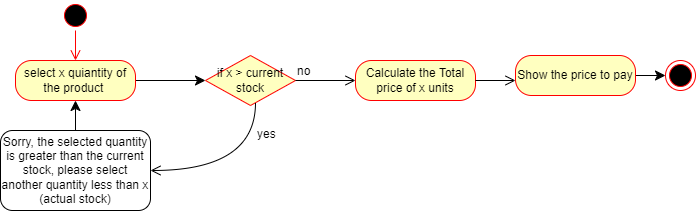

The diagram above was exported from draw.io. Its source (the exported page's mxGraphModel, read from the mxfile embedded in the PNG):
<mxGraphModel dx="880" dy="476" grid="1" gridSize="10" guides="1" tooltips="1" connect="1" arrows="1" fold="1" page="1" pageScale="1" pageWidth="827" pageHeight="1169" math="0" shadow="0">
  <root>
    <mxCell id="0" />
    <mxCell id="1" parent="0" />
    <mxCell id="T92ASDZM6Qxce1wt2V_N-1" value="" style="ellipse;html=1;shape=startState;fillColor=#000000;strokeColor=#ff0000;" parent="1" vertex="1">
      <mxGeometry x="65" y="40" width="30" height="30" as="geometry" />
    </mxCell>
    <mxCell id="T92ASDZM6Qxce1wt2V_N-2" value="" style="edgeStyle=orthogonalEdgeStyle;html=1;verticalAlign=bottom;endArrow=open;endSize=8;strokeColor=#ff0000;rounded=0;fontSize=12;curved=1;" parent="1" source="T92ASDZM6Qxce1wt2V_N-1" target="T92ASDZM6Qxce1wt2V_N-3" edge="1">
      <mxGeometry relative="1" as="geometry">
        <mxPoint x="80" y="130" as="targetPoint" />
      </mxGeometry>
    </mxCell>
    <mxCell id="T92ASDZM6Qxce1wt2V_N-10" style="edgeStyle=none;curved=1;rounded=0;orthogonalLoop=1;jettySize=auto;html=1;entryX=0;entryY=0.5;entryDx=0;entryDy=0;fontSize=12;startSize=8;endSize=8;" parent="1" source="T92ASDZM6Qxce1wt2V_N-3" target="T92ASDZM6Qxce1wt2V_N-7" edge="1">
      <mxGeometry relative="1" as="geometry" />
    </mxCell>
    <mxCell id="T92ASDZM6Qxce1wt2V_N-3" value="select x quiantity of the product&amp;nbsp;" style="rounded=1;whiteSpace=wrap;html=1;arcSize=40;fontColor=#000000;fillColor=#ffffc0;strokeColor=#ff0000;" parent="1" vertex="1">
      <mxGeometry x="20" y="100" width="120" height="40" as="geometry" />
    </mxCell>
    <mxCell id="T92ASDZM6Qxce1wt2V_N-7" value="if x &amp;gt; current stock" style="rhombus;whiteSpace=wrap;html=1;fontColor=#000000;fillColor=#ffffc0;strokeColor=#ff0000;" parent="1" vertex="1">
      <mxGeometry x="210" y="95" width="90" height="50" as="geometry" />
    </mxCell>
    <mxCell id="T92ASDZM6Qxce1wt2V_N-8" value="no" style="edgeStyle=orthogonalEdgeStyle;html=1;align=left;verticalAlign=bottom;endArrow=open;endSize=8;rounded=0;fontSize=12;curved=1;" parent="1" source="T92ASDZM6Qxce1wt2V_N-7" target="T92ASDZM6Qxce1wt2V_N-16" edge="1">
      <mxGeometry x="-1" relative="1" as="geometry">
        <mxPoint x="360" y="120" as="targetPoint" />
      </mxGeometry>
    </mxCell>
    <mxCell id="T92ASDZM6Qxce1wt2V_N-9" value="yes" style="edgeStyle=orthogonalEdgeStyle;html=1;align=left;verticalAlign=top;endArrow=open;endSize=8;rounded=0;fontSize=12;curved=1;entryX=1;entryY=0.5;entryDx=0;entryDy=0;" parent="1" source="T92ASDZM6Qxce1wt2V_N-7" target="T92ASDZM6Qxce1wt2V_N-11" edge="1">
      <mxGeometry x="-0.7881" relative="1" as="geometry">
        <mxPoint x="230" y="210" as="targetPoint" />
        <Array as="points">
          <mxPoint x="260" y="210" />
        </Array>
        <mxPoint as="offset" />
      </mxGeometry>
    </mxCell>
    <mxCell id="T92ASDZM6Qxce1wt2V_N-15" style="edgeStyle=none;curved=1;rounded=0;orthogonalLoop=1;jettySize=auto;html=1;fontSize=12;startSize=8;endSize=8;" parent="1" source="T92ASDZM6Qxce1wt2V_N-11" target="T92ASDZM6Qxce1wt2V_N-3" edge="1">
      <mxGeometry relative="1" as="geometry" />
    </mxCell>
    <mxCell id="T92ASDZM6Qxce1wt2V_N-11" value="Sorry, the selected quantity is greater than the current stock, please select another quantity less than x (actual stock)" style="rounded=1;whiteSpace=wrap;html=1;" parent="1" vertex="1">
      <mxGeometry x="5" y="170" width="150" height="80" as="geometry" />
    </mxCell>
    <mxCell id="T92ASDZM6Qxce1wt2V_N-16" value="Calculate the Total price of x units" style="rounded=1;whiteSpace=wrap;html=1;arcSize=40;fontColor=#000000;fillColor=#ffffc0;strokeColor=#ff0000;" parent="1" vertex="1">
      <mxGeometry x="360" y="100" width="120" height="40" as="geometry" />
    </mxCell>
    <mxCell id="T92ASDZM6Qxce1wt2V_N-17" value="" style="edgeStyle=orthogonalEdgeStyle;html=1;verticalAlign=bottom;endArrow=open;endSize=8;rounded=0;fontSize=12;curved=1;" parent="1" source="T92ASDZM6Qxce1wt2V_N-16" target="T92ASDZM6Qxce1wt2V_N-18" edge="1">
      <mxGeometry relative="1" as="geometry">
        <mxPoint x="570" y="120" as="targetPoint" />
        <Array as="points">
          <mxPoint x="525" y="120" />
          <mxPoint x="525" y="121" />
          <mxPoint x="570" y="121" />
          <mxPoint x="570" y="115" />
        </Array>
      </mxGeometry>
    </mxCell>
    <mxCell id="T92ASDZM6Qxce1wt2V_N-21" style="edgeStyle=none;curved=1;rounded=0;orthogonalLoop=1;jettySize=auto;html=1;fontSize=12;startSize=8;endSize=8;" parent="1" source="T92ASDZM6Qxce1wt2V_N-18" target="T92ASDZM6Qxce1wt2V_N-20" edge="1">
      <mxGeometry relative="1" as="geometry" />
    </mxCell>
    <mxCell id="T92ASDZM6Qxce1wt2V_N-18" value="Show the price to pay" style="rounded=1;whiteSpace=wrap;html=1;arcSize=40;fontColor=#000000;fillColor=#ffffc0;strokeColor=#ff0000;" parent="1" vertex="1">
      <mxGeometry x="520" y="95" width="120" height="40" as="geometry" />
    </mxCell>
    <mxCell id="T92ASDZM6Qxce1wt2V_N-20" value="" style="ellipse;html=1;shape=endState;fillColor=#000000;strokeColor=#ff0000;" parent="1" vertex="1">
      <mxGeometry x="670" y="100" width="30" height="30" as="geometry" />
    </mxCell>
  </root>
</mxGraphModel>